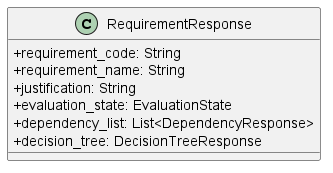

The diagram above was rendered by PlantUML. Its source (embedded in the PNG):
@startuml 
skinparam classAttributeIconSize 0
    class RequirementResponse{
        + requirement_code: String
        + requirement_name: String
        + justification: String
        + evaluation_state: EvaluationState
        + dependency_list: List<DependencyResponse>
        + decision_tree: DecisionTreeResponse
    }
@enduml